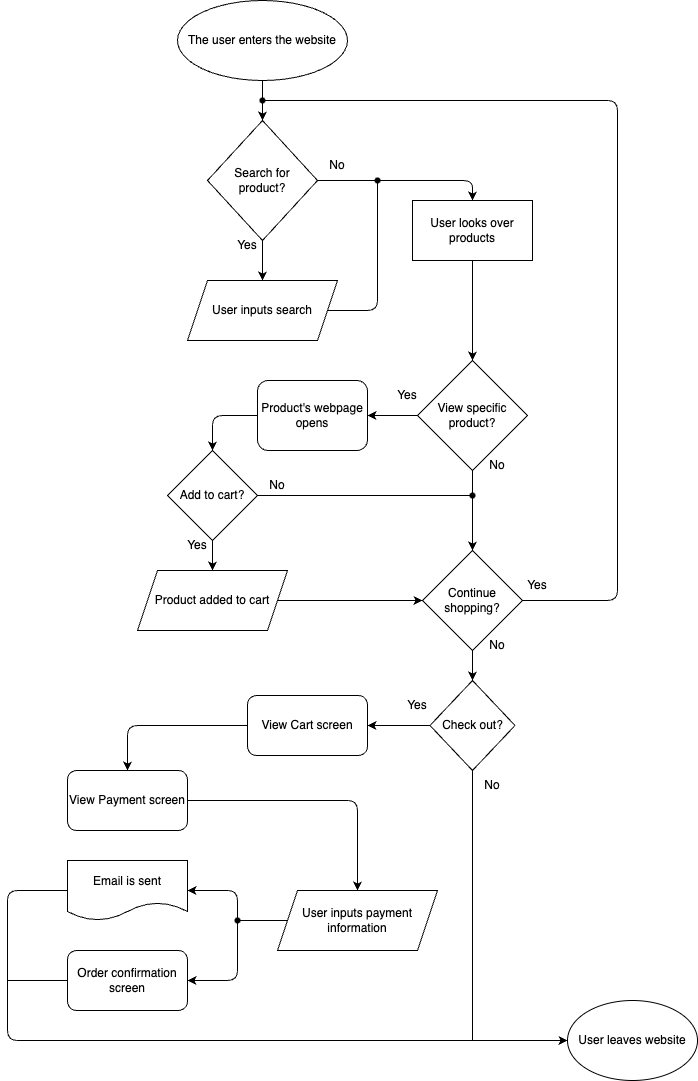

The diagram above was exported from draw.io. Its source (the exported page's mxGraphModel, read from the mxfile embedded in the PNG):
<mxGraphModel dx="587" dy="742" grid="1" gridSize="10" guides="1" tooltips="1" connect="1" arrows="1" fold="1" page="1" pageScale="1" pageWidth="850" pageHeight="1100" math="0" shadow="0">
  <root>
    <mxCell id="0" />
    <mxCell id="1" parent="0" />
    <mxCell id="4" value="" style="edgeStyle=none;html=1;startArrow=none;" edge="1" parent="1" source="60" target="3">
      <mxGeometry relative="1" as="geometry" />
    </mxCell>
    <mxCell id="2" value="The user enters the website" style="ellipse;whiteSpace=wrap;html=1;" vertex="1" parent="1">
      <mxGeometry x="210" y="10" width="170" height="80" as="geometry" />
    </mxCell>
    <mxCell id="6" style="edgeStyle=none;html=1;" edge="1" parent="1" source="3" target="5">
      <mxGeometry relative="1" as="geometry" />
    </mxCell>
    <mxCell id="3" value="Search for &lt;br&gt;product?" style="rhombus;whiteSpace=wrap;html=1;" vertex="1" parent="1">
      <mxGeometry x="240" y="130" width="110" height="120" as="geometry" />
    </mxCell>
    <mxCell id="5" value="User inputs search" style="shape=parallelogram;perimeter=parallelogramPerimeter;whiteSpace=wrap;html=1;fixedSize=1;" vertex="1" parent="1">
      <mxGeometry x="220" y="290" width="150" height="60" as="geometry" />
    </mxCell>
    <mxCell id="7" value="Yes" style="text;html=1;strokeColor=none;fillColor=none;align=center;verticalAlign=middle;whiteSpace=wrap;rounded=0;" vertex="1" parent="1">
      <mxGeometry x="250" y="240" width="60" height="30" as="geometry" />
    </mxCell>
    <mxCell id="8" value="No" style="text;html=1;strokeColor=none;fillColor=none;align=center;verticalAlign=middle;whiteSpace=wrap;rounded=0;" vertex="1" parent="1">
      <mxGeometry x="340" y="160" width="60" height="30" as="geometry" />
    </mxCell>
    <mxCell id="12" value="" style="endArrow=classic;html=1;exitDx=0;exitDy=0;entryX=0.5;entryY=0;entryDx=0;entryDy=0;startArrow=none;" edge="1" parent="1" source="46" target="16">
      <mxGeometry width="50" height="50" relative="1" as="geometry">
        <mxPoint x="380" y="320" as="sourcePoint" />
        <mxPoint x="520" y="210" as="targetPoint" />
        <Array as="points">
          <mxPoint x="505" y="190" />
        </Array>
      </mxGeometry>
    </mxCell>
    <mxCell id="14" value="" style="endArrow=none;html=1;exitX=1;exitY=0.5;exitDx=0;exitDy=0;entryX=0.5;entryY=0.5;entryDx=0;entryDy=0;entryPerimeter=0;" edge="1" parent="1" source="5" target="46">
      <mxGeometry width="50" height="50" relative="1" as="geometry">
        <mxPoint x="380" y="320" as="sourcePoint" />
        <mxPoint x="410" y="190" as="targetPoint" />
        <Array as="points">
          <mxPoint x="410" y="320" />
        </Array>
      </mxGeometry>
    </mxCell>
    <mxCell id="19" value="" style="edgeStyle=none;html=1;startArrow=none;" edge="1" parent="1" target="17">
      <mxGeometry relative="1" as="geometry">
        <mxPoint x="505" y="330" as="sourcePoint" />
      </mxGeometry>
    </mxCell>
    <mxCell id="16" value="User looks over products" style="rounded=0;whiteSpace=wrap;html=1;" vertex="1" parent="1">
      <mxGeometry x="445" y="210" width="120" height="60" as="geometry" />
    </mxCell>
    <mxCell id="32" value="" style="edgeStyle=none;html=1;" edge="1" parent="1" source="17" target="27">
      <mxGeometry relative="1" as="geometry" />
    </mxCell>
    <mxCell id="37" value="" style="edgeStyle=none;html=1;startArrow=none;" edge="1" parent="1" source="44" target="28">
      <mxGeometry relative="1" as="geometry" />
    </mxCell>
    <mxCell id="17" value="View specific product?" style="rhombus;whiteSpace=wrap;html=1;" vertex="1" parent="1">
      <mxGeometry x="450" y="370" width="110" height="110" as="geometry" />
    </mxCell>
    <mxCell id="20" value="Yes" style="text;html=1;strokeColor=none;fillColor=none;align=center;verticalAlign=middle;whiteSpace=wrap;rounded=0;" vertex="1" parent="1">
      <mxGeometry x="410" y="390" width="60" height="30" as="geometry" />
    </mxCell>
    <mxCell id="21" value="No" style="text;html=1;strokeColor=none;fillColor=none;align=center;verticalAlign=middle;whiteSpace=wrap;rounded=0;" vertex="1" parent="1">
      <mxGeometry x="500" y="460" width="60" height="30" as="geometry" />
    </mxCell>
    <mxCell id="38" value="" style="edgeStyle=none;html=1;" edge="1" parent="1" source="26" target="30">
      <mxGeometry relative="1" as="geometry" />
    </mxCell>
    <mxCell id="26" value="Add to cart?" style="rhombus;whiteSpace=wrap;html=1;" vertex="1" parent="1">
      <mxGeometry x="200" y="460" width="90" height="90" as="geometry" />
    </mxCell>
    <mxCell id="34" value="" style="edgeStyle=none;html=1;entryX=0.5;entryY=0;entryDx=0;entryDy=0;exitX=0;exitY=0.5;exitDx=0;exitDy=0;" edge="1" parent="1" source="27" target="26">
      <mxGeometry relative="1" as="geometry">
        <Array as="points">
          <mxPoint x="245" y="425" />
        </Array>
      </mxGeometry>
    </mxCell>
    <mxCell id="27" value="Product's webpage opens" style="rounded=1;whiteSpace=wrap;html=1;boundedLbl=1;" vertex="1" parent="1">
      <mxGeometry x="290" y="390" width="110" height="70" as="geometry" />
    </mxCell>
    <mxCell id="28" value="Continue shopping?" style="rhombus;whiteSpace=wrap;html=1;" vertex="1" parent="1">
      <mxGeometry x="455" y="560" width="100" height="100" as="geometry" />
    </mxCell>
    <mxCell id="73" value="" style="edgeStyle=none;html=1;" edge="1" parent="1" source="29" target="71">
      <mxGeometry relative="1" as="geometry" />
    </mxCell>
    <mxCell id="29" value="Check out?" style="rhombus;whiteSpace=wrap;html=1;" vertex="1" parent="1">
      <mxGeometry x="462.5" y="690" width="85" height="90" as="geometry" />
    </mxCell>
    <mxCell id="30" value="Product added to cart" style="shape=parallelogram;perimeter=parallelogramPerimeter;whiteSpace=wrap;html=1;fixedSize=1;" vertex="1" parent="1">
      <mxGeometry x="170" y="580" width="150" height="60" as="geometry" />
    </mxCell>
    <mxCell id="35" value="Yes" style="text;html=1;strokeColor=none;fillColor=none;align=center;verticalAlign=middle;whiteSpace=wrap;rounded=0;" vertex="1" parent="1">
      <mxGeometry x="200" y="540" width="60" height="30" as="geometry" />
    </mxCell>
    <mxCell id="36" value="No" style="text;html=1;strokeColor=none;fillColor=none;align=center;verticalAlign=middle;whiteSpace=wrap;rounded=0;" vertex="1" parent="1">
      <mxGeometry x="280" y="480" width="60" height="30" as="geometry" />
    </mxCell>
    <mxCell id="39" value="" style="endArrow=classic;html=1;entryX=0;entryY=0.5;entryDx=0;entryDy=0;startArrow=none;" edge="1" parent="1" target="28">
      <mxGeometry width="50" height="50" relative="1" as="geometry">
        <mxPoint x="405" y="610" as="sourcePoint" />
        <mxPoint x="430" y="570" as="targetPoint" />
      </mxGeometry>
    </mxCell>
    <mxCell id="45" value="" style="edgeStyle=none;html=1;endArrow=none;" edge="1" parent="1" source="17" target="44">
      <mxGeometry relative="1" as="geometry">
        <mxPoint x="505" y="480" as="sourcePoint" />
        <mxPoint x="505" y="550" as="targetPoint" />
      </mxGeometry>
    </mxCell>
    <mxCell id="44" value="" style="shape=waypoint;sketch=0;fillStyle=solid;size=6;pointerEvents=1;points=[];fillColor=none;resizable=0;rotatable=0;perimeter=centerPerimeter;snapToPoint=1;" vertex="1" parent="1">
      <mxGeometry x="495" y="495" width="20" height="20" as="geometry" />
    </mxCell>
    <mxCell id="47" value="" style="endArrow=none;html=1;exitX=1;exitY=0.5;exitDx=0;exitDy=0;entryDx=0;entryDy=0;" edge="1" parent="1" source="3" target="46">
      <mxGeometry width="50" height="50" relative="1" as="geometry">
        <mxPoint x="350" y="190" as="sourcePoint" />
        <mxPoint x="510" y="210" as="targetPoint" />
        <Array as="points" />
      </mxGeometry>
    </mxCell>
    <mxCell id="46" value="" style="shape=waypoint;sketch=0;fillStyle=solid;size=6;pointerEvents=1;points=[];fillColor=none;resizable=0;rotatable=0;perimeter=centerPerimeter;snapToPoint=1;" vertex="1" parent="1">
      <mxGeometry x="400" y="180" width="20" height="20" as="geometry" />
    </mxCell>
    <mxCell id="49" value="" style="endArrow=none;html=1;exitX=1;exitY=0.5;exitDx=0;exitDy=0;" edge="1" parent="1" source="30">
      <mxGeometry width="50" height="50" relative="1" as="geometry">
        <mxPoint x="310" y="600" as="sourcePoint" />
        <mxPoint x="410" y="610" as="targetPoint" />
      </mxGeometry>
    </mxCell>
    <mxCell id="52" value="" style="endArrow=none;html=1;exitX=1;exitY=0.5;exitDx=0;exitDy=0;entryX=0.25;entryY=0.75;entryDx=0;entryDy=0;entryPerimeter=0;" edge="1" parent="1" source="26" target="44">
      <mxGeometry width="50" height="50" relative="1" as="geometry">
        <mxPoint x="380" y="530" as="sourcePoint" />
        <mxPoint x="430" y="480" as="targetPoint" />
      </mxGeometry>
    </mxCell>
    <mxCell id="56" value="" style="edgeStyle=none;html=1;endArrow=none;" edge="1" parent="1" source="16">
      <mxGeometry relative="1" as="geometry">
        <mxPoint x="509.18918918918916" y="270" as="sourcePoint" />
        <mxPoint x="505" y="330" as="targetPoint" />
      </mxGeometry>
    </mxCell>
    <mxCell id="58" value="" style="endArrow=none;html=1;exitX=0.5;exitY=0;exitDx=0;exitDy=0;entryX=0.61;entryY=0.97;entryDx=0;entryDy=0;entryPerimeter=0;" edge="1" parent="1" target="60">
      <mxGeometry width="50" height="50" relative="1" as="geometry">
        <mxPoint x="650" y="490" as="sourcePoint" />
        <mxPoint x="300" y="100" as="targetPoint" />
        <Array as="points">
          <mxPoint x="650" y="110" />
        </Array>
      </mxGeometry>
    </mxCell>
    <mxCell id="59" value="Yes" style="text;html=1;strokeColor=none;fillColor=none;align=center;verticalAlign=middle;whiteSpace=wrap;rounded=0;" vertex="1" parent="1">
      <mxGeometry x="540" y="580" width="60" height="30" as="geometry" />
    </mxCell>
    <mxCell id="61" value="" style="edgeStyle=none;html=1;endArrow=none;" edge="1" parent="1" source="2" target="60">
      <mxGeometry relative="1" as="geometry">
        <mxPoint x="295" y="60" as="sourcePoint" />
        <mxPoint x="295" y="130" as="targetPoint" />
      </mxGeometry>
    </mxCell>
    <mxCell id="60" value="" style="shape=waypoint;sketch=0;fillStyle=solid;size=6;pointerEvents=1;points=[];fillColor=none;resizable=0;rotatable=0;perimeter=centerPerimeter;snapToPoint=1;" vertex="1" parent="1">
      <mxGeometry x="285" y="100" width="20" height="20" as="geometry" />
    </mxCell>
    <mxCell id="62" value="" style="endArrow=classic;html=1;exitX=0.5;exitY=1;exitDx=0;exitDy=0;entryX=0.5;entryY=0;entryDx=0;entryDy=0;" edge="1" parent="1" source="28" target="29">
      <mxGeometry width="50" height="50" relative="1" as="geometry">
        <mxPoint x="380" y="550" as="sourcePoint" />
        <mxPoint x="430" y="500" as="targetPoint" />
      </mxGeometry>
    </mxCell>
    <mxCell id="63" value="No" style="text;html=1;strokeColor=none;fillColor=none;align=center;verticalAlign=middle;whiteSpace=wrap;rounded=0;" vertex="1" parent="1">
      <mxGeometry x="495" y="780" width="60" height="30" as="geometry" />
    </mxCell>
    <mxCell id="64" value="Yes" style="text;html=1;strokeColor=none;fillColor=none;align=center;verticalAlign=middle;whiteSpace=wrap;rounded=0;" vertex="1" parent="1">
      <mxGeometry x="420" y="700" width="60" height="30" as="geometry" />
    </mxCell>
    <mxCell id="67" value="User leaves website" style="ellipse;whiteSpace=wrap;html=1;" vertex="1" parent="1">
      <mxGeometry x="600" y="1010" width="130" height="80" as="geometry" />
    </mxCell>
    <mxCell id="71" value="View Cart screen" style="rounded=1;whiteSpace=wrap;html=1;" vertex="1" parent="1">
      <mxGeometry x="280" y="705" width="120" height="60" as="geometry" />
    </mxCell>
    <mxCell id="72" value="" style="endArrow=none;html=1;exitX=0.25;exitY=1;exitDx=0;exitDy=0;" edge="1" parent="1" source="59">
      <mxGeometry width="50" height="50" relative="1" as="geometry">
        <mxPoint x="380" y="360" as="sourcePoint" />
        <mxPoint x="650" y="490" as="targetPoint" />
        <Array as="points">
          <mxPoint x="650" y="610" />
        </Array>
      </mxGeometry>
    </mxCell>
    <mxCell id="74" value="View Payment screen" style="rounded=1;whiteSpace=wrap;html=1;" vertex="1" parent="1">
      <mxGeometry x="100" y="780" width="120" height="60" as="geometry" />
    </mxCell>
    <mxCell id="75" value="" style="endArrow=classic;html=1;exitX=0;exitY=0.5;exitDx=0;exitDy=0;entryX=0.5;entryY=0;entryDx=0;entryDy=0;" edge="1" parent="1" source="71" target="74">
      <mxGeometry width="50" height="50" relative="1" as="geometry">
        <mxPoint x="380" y="710" as="sourcePoint" />
        <mxPoint x="210" y="780" as="targetPoint" />
        <Array as="points">
          <mxPoint x="160" y="735" />
        </Array>
      </mxGeometry>
    </mxCell>
    <mxCell id="76" value="User inputs payment information" style="shape=parallelogram;perimeter=parallelogramPerimeter;whiteSpace=wrap;html=1;fixedSize=1;" vertex="1" parent="1">
      <mxGeometry x="310" y="900" width="160" height="60" as="geometry" />
    </mxCell>
    <mxCell id="78" value="No" style="text;html=1;strokeColor=none;fillColor=none;align=center;verticalAlign=middle;whiteSpace=wrap;rounded=0;" vertex="1" parent="1">
      <mxGeometry x="500" y="640" width="60" height="30" as="geometry" />
    </mxCell>
    <mxCell id="82" value="Order confirmation screen" style="rounded=1;whiteSpace=wrap;html=1;" vertex="1" parent="1">
      <mxGeometry x="100" y="960" width="120" height="60" as="geometry" />
    </mxCell>
    <mxCell id="84" value="Email is sent" style="shape=document;whiteSpace=wrap;html=1;boundedLbl=1;" vertex="1" parent="1">
      <mxGeometry x="100" y="870" width="120" height="60" as="geometry" />
    </mxCell>
    <mxCell id="86" value="" style="endArrow=classic;html=1;exitX=1;exitY=0.5;exitDx=0;exitDy=0;entryX=0.5;entryY=0;entryDx=0;entryDy=0;" edge="1" parent="1" source="74" target="76">
      <mxGeometry width="50" height="50" relative="1" as="geometry">
        <mxPoint x="380" y="920" as="sourcePoint" />
        <mxPoint x="430" y="870" as="targetPoint" />
        <Array as="points">
          <mxPoint x="390" y="810" />
        </Array>
      </mxGeometry>
    </mxCell>
    <mxCell id="97" value="" style="shape=waypoint;sketch=0;fillStyle=solid;size=6;pointerEvents=1;points=[];fillColor=none;resizable=0;rotatable=0;perimeter=centerPerimeter;snapToPoint=1;" vertex="1" parent="1">
      <mxGeometry x="260" y="920" width="20" height="20" as="geometry" />
    </mxCell>
    <mxCell id="99" value="" style="endArrow=classic;html=1;exitX=0.61;exitY=0.36;exitDx=0;exitDy=0;exitPerimeter=0;entryX=1;entryY=0.5;entryDx=0;entryDy=0;" edge="1" parent="1" source="97" target="84">
      <mxGeometry width="50" height="50" relative="1" as="geometry">
        <mxPoint x="380" y="900" as="sourcePoint" />
        <mxPoint x="430" y="850" as="targetPoint" />
        <Array as="points">
          <mxPoint x="270" y="900" />
        </Array>
      </mxGeometry>
    </mxCell>
    <mxCell id="100" value="" style="endArrow=classic;html=1;entryX=1;entryY=0.5;entryDx=0;entryDy=0;" edge="1" parent="1" source="97" target="82">
      <mxGeometry width="50" height="50" relative="1" as="geometry">
        <mxPoint x="380" y="900" as="sourcePoint" />
        <mxPoint x="430" y="850" as="targetPoint" />
        <Array as="points">
          <mxPoint x="270" y="990" />
        </Array>
      </mxGeometry>
    </mxCell>
    <mxCell id="101" value="" style="endArrow=none;html=1;exitX=0;exitY=0.5;exitDx=0;exitDy=0;entryX=0.61;entryY=0.31;entryDx=0;entryDy=0;entryPerimeter=0;" edge="1" parent="1" source="76" target="97">
      <mxGeometry width="50" height="50" relative="1" as="geometry">
        <mxPoint x="380" y="900" as="sourcePoint" />
        <mxPoint x="430" y="850" as="targetPoint" />
      </mxGeometry>
    </mxCell>
    <mxCell id="104" value="" style="endArrow=classic;html=1;entryX=0;entryY=0.5;entryDx=0;entryDy=0;exitX=0;exitY=0.5;exitDx=0;exitDy=0;" edge="1" parent="1" source="84" target="67">
      <mxGeometry width="50" height="50" relative="1" as="geometry">
        <mxPoint x="40" y="900" as="sourcePoint" />
        <mxPoint x="430" y="940" as="targetPoint" />
        <Array as="points">
          <mxPoint x="40" y="900" />
          <mxPoint x="40" y="1050" />
          <mxPoint x="520" y="1050" />
        </Array>
      </mxGeometry>
    </mxCell>
    <mxCell id="106" value="" style="endArrow=none;html=1;exitX=0.5;exitY=1;exitDx=0;exitDy=0;" edge="1" parent="1" source="29">
      <mxGeometry width="50" height="50" relative="1" as="geometry">
        <mxPoint x="380" y="990" as="sourcePoint" />
        <mxPoint x="505" y="1050" as="targetPoint" />
      </mxGeometry>
    </mxCell>
    <mxCell id="108" value="" style="endArrow=none;html=1;exitX=0;exitY=0.5;exitDx=0;exitDy=0;" edge="1" parent="1" source="82">
      <mxGeometry width="50" height="50" relative="1" as="geometry">
        <mxPoint x="380" y="990" as="sourcePoint" />
        <mxPoint x="40" y="990" as="targetPoint" />
      </mxGeometry>
    </mxCell>
  </root>
</mxGraphModel>